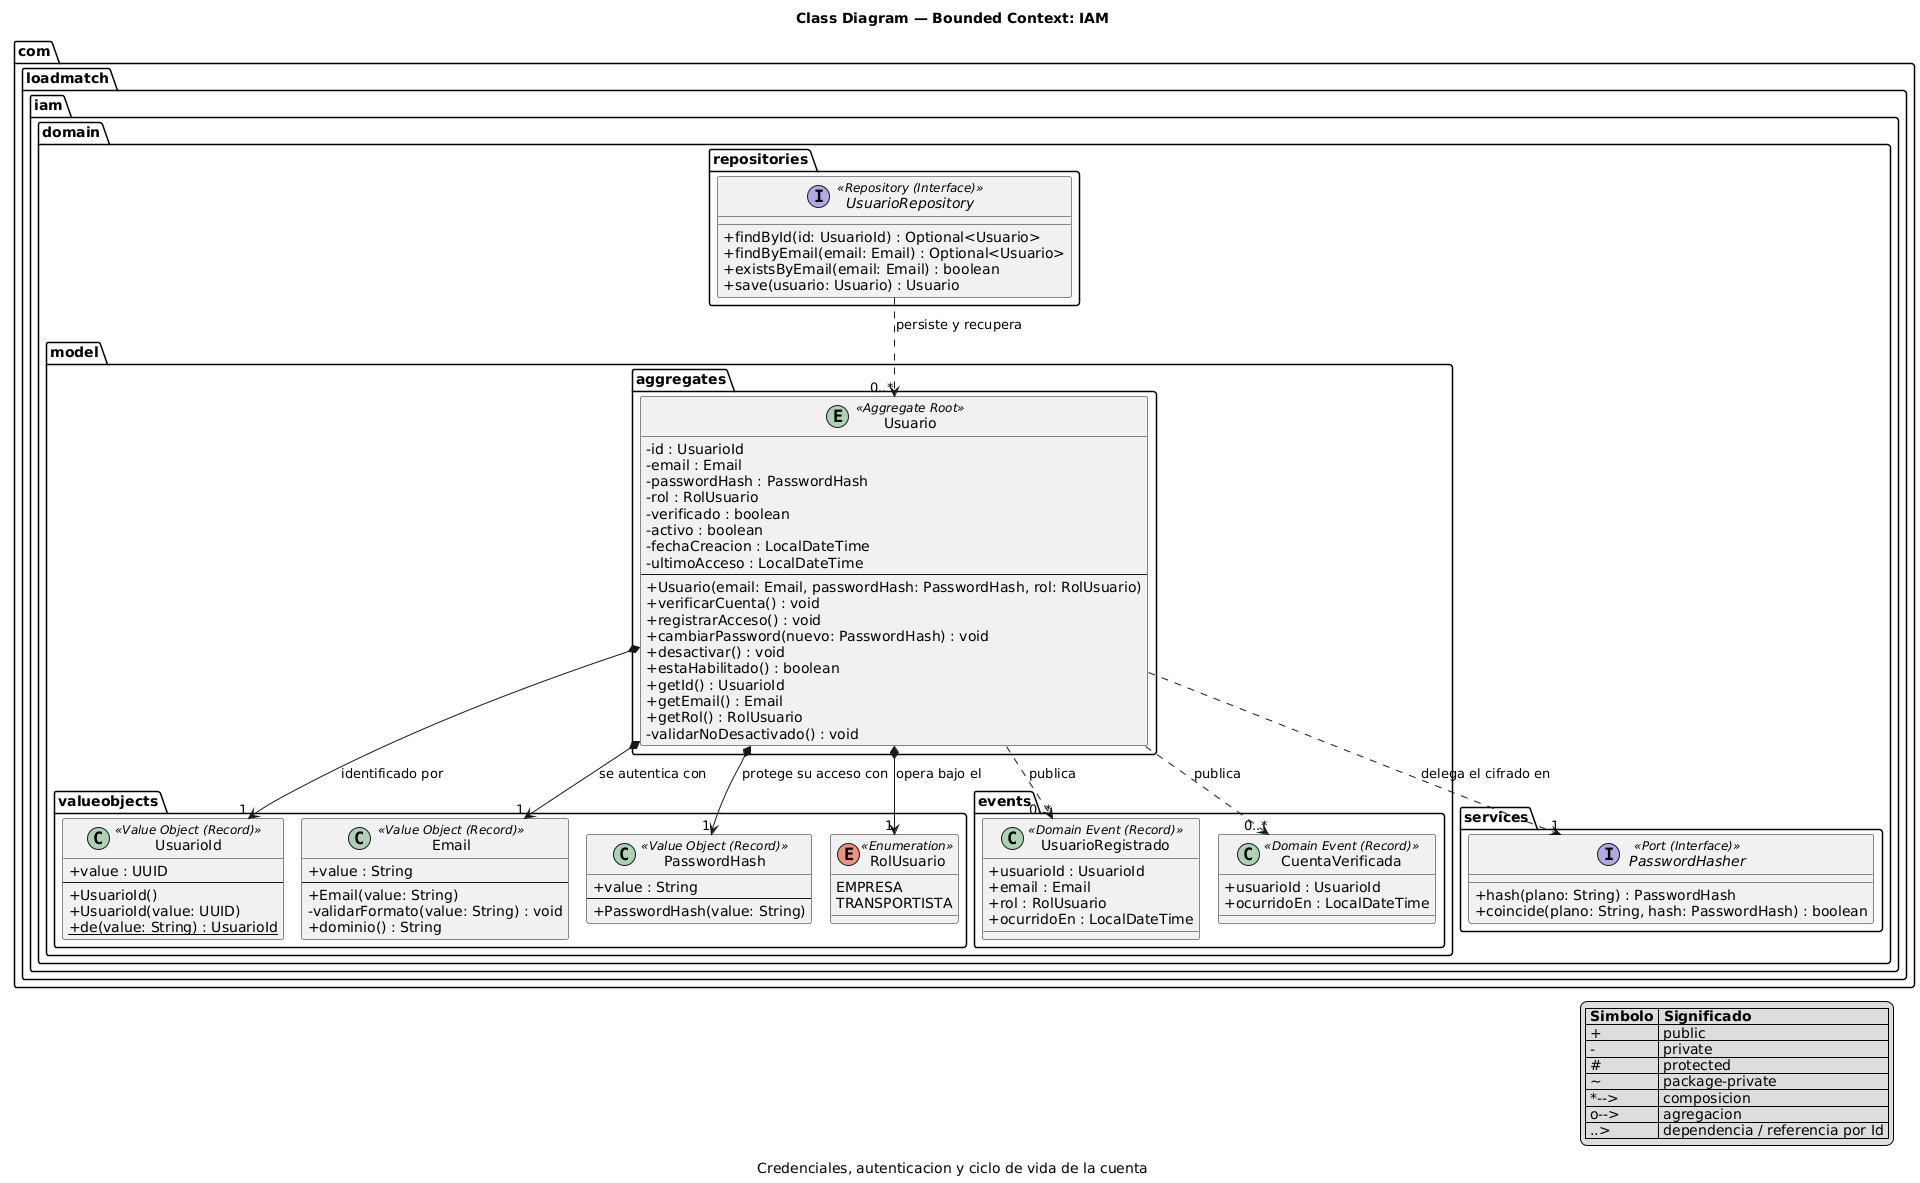

The diagram above was rendered by PlantUML. Its source (embedded in the PNG):
@startuml class-01-iam
!pragma layout smetana
skinparam classAttributeIconSize 0
skinparam linetype ortho
title Class Diagram — Bounded Context: IAM
caption Credenciales, autenticacion y ciclo de vida de la cuenta

package "com.loadmatch.iam.domain.model.valueobjects" {
    class "UsuarioId" <<Value Object (Record)>> {
        +value : UUID
        --
        +UsuarioId()
        +UsuarioId(value: UUID)
        +{static} de(value: String) : UsuarioId
    }
    class "Email" <<Value Object (Record)>> {
        +value : String
        --
        +Email(value: String)
        -validarFormato(value: String) : void
        +dominio() : String
    }
    class "PasswordHash" <<Value Object (Record)>> {
        +value : String
        --
        +PasswordHash(value: String)
    }
    enum "RolUsuario" <<Enumeration>> {
        EMPRESA
        TRANSPORTISTA
    }
}

package "com.loadmatch.iam.domain.model.aggregates" {
    entity "Usuario" <<Aggregate Root>> {
        -id : UsuarioId
        -email : Email
        -passwordHash : PasswordHash
        -rol : RolUsuario
        -verificado : boolean
        -activo : boolean
        -fechaCreacion : LocalDateTime
        -ultimoAcceso : LocalDateTime
        --
        +Usuario(email: Email, passwordHash: PasswordHash, rol: RolUsuario)
        +verificarCuenta() : void
        +registrarAcceso() : void
        +cambiarPassword(nuevo: PasswordHash) : void
        +desactivar() : void
        +estaHabilitado() : boolean
        +getId() : UsuarioId
        +getEmail() : Email
        +getRol() : RolUsuario
        -validarNoDesactivado() : void
    }
}

package "com.loadmatch.iam.domain.model.events" {
    class "UsuarioRegistrado" <<Domain Event (Record)>> {
        +usuarioId : UsuarioId
        +email : Email
        +rol : RolUsuario
        +ocurridoEn : LocalDateTime
    }
    class "CuentaVerificada" <<Domain Event (Record)>> {
        +usuarioId : UsuarioId
        +ocurridoEn : LocalDateTime
    }
}

package "com.loadmatch.iam.domain.repositories" {
    interface "UsuarioRepository" <<Repository (Interface)>> {
        +findById(id: UsuarioId) : Optional<Usuario>
        +findByEmail(email: Email) : Optional<Usuario>
        +existsByEmail(email: Email) : boolean
        +save(usuario: Usuario) : Usuario
    }
}

package "com.loadmatch.iam.domain.services" {
    interface "PasswordHasher" <<Port (Interface)>> {
        +hash(plano: String) : PasswordHash
        +coincide(plano: String, hash: PasswordHash) : boolean
    }
}

Usuario *--> "1" UsuarioId : identificado por >
Usuario *--> "1" Email : se autentica con >
Usuario *--> "1" PasswordHash : protege su acceso con >
Usuario *--> "1" RolUsuario : opera bajo el >

Usuario ..> "0..*" UsuarioRegistrado : publica >
Usuario ..> "0..*" CuentaVerificada : publica >
UsuarioRepository ..> "0..*" Usuario : persiste y recupera >
Usuario ..> "1" PasswordHasher : delega el cifrado en >

legend right
  |= Simbolo |= Significado |
  | + | public |
  | - | private |
  | # | protected |
  | ~ | package-private |
  | *--> | composicion |
  | o--> | agregacion |
  | ..> | dependencia / referencia por Id |
endlegend
@enduml